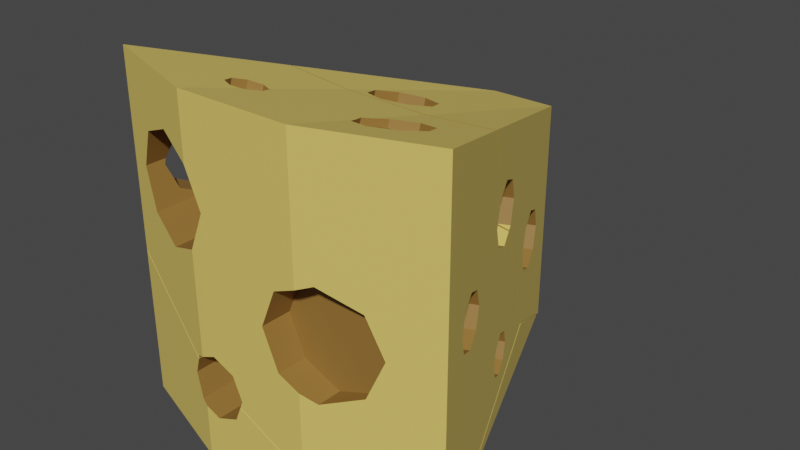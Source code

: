 # Source: Cheese_triangular_broken.blend  (saved by Blender 2.82.7; exported with 4.5.12 LTS)
import bpy
from mathutils import Matrix  # noqa: F401  (used for matrix-valued properties, if any)

bpy.ops.wm.read_factory_settings(use_empty=True)
scene = bpy.context.scene
scene.name = 'Scene'

# ---- collections
col_collection = bpy.data.collections.new('Collection'); scene.collection.children.link(col_collection)

# ---- materials (node trees are filled in below, after node groups)
mat_material_003 = bpy.data.materials.new('Material.003')
mat_material_003.use_transparent_shadow = False
mat_material_004 = bpy.data.materials.new('Material.004')
mat_material_004.use_transparent_shadow = False

# ---- material node trees
mat_material_003.use_nodes = True; mat_material_003.node_tree.nodes.clear()
_N = mat_material_003.node_tree.nodes; _L = mat_material_003.node_tree.links
n0 = _N.new('ShaderNodeOutputMaterial'); n0.name = 'Material Output'; n0.location = (300, 300)
n1 = _N.new('ShaderNodeBsdfPrincipled'); n1.name = 'Principled BSDF'; n1.location = (10, 300)
n1.distribution = 'GGX'
n1.subsurface_method = 'BURLEY'
n1.inputs[0].default_value = (0.8, 0.593, 0.1357, 1.0)
n1.inputs[3].default_value = 1.45
n1.inputs[27].default_value = (0.0, 0.0, 0.0, 1.0)
n1.inputs[28].default_value = 1.0
_L.new(n1.outputs[0], n0.inputs[0])
n0.is_active_output = True
mat_material_004.use_nodes = True; mat_material_004.node_tree.nodes.clear()
_N = mat_material_004.node_tree.nodes; _L = mat_material_004.node_tree.links
n0 = _N.new('ShaderNodeOutputMaterial'); n0.name = 'Material Output'; n0.location = (300, 300)
n1 = _N.new('ShaderNodeBsdfPrincipled'); n1.name = 'Principled BSDF'; n1.location = (10, 300)
n1.distribution = 'GGX'
n1.subsurface_method = 'BURLEY'
n1.inputs[0].default_value = (0.305, 0.1613, 0.03634, 1.0)
n1.inputs[3].default_value = 1.45
n1.inputs[27].default_value = (0.0, 0.0, 0.0, 1.0)
n1.inputs[28].default_value = 1.0
_L.new(n1.outputs[0], n0.inputs[0])
n0.is_active_output = True

# ---- world
world_world = bpy.data.worlds.new('World'); scene.world = world_world
world_world.use_nodes = True; world_world.node_tree.nodes.clear()
_N = world_world.node_tree.nodes; _L = world_world.node_tree.links
n0 = _N.new('ShaderNodeOutputWorld'); n0.name = 'World Output'; n0.location = (300, 300)
n1 = _N.new('ShaderNodeBackground'); n1.name = 'Background'; n1.location = (10, 300)
n1.inputs[0].default_value = (0.05088, 0.05088, 0.05088, 1.0)
_L.new(n1.outputs[0], n0.inputs[0])
n0.is_active_output = True
world_world.color = (0.05088, 0.05088, 0.05088)
world_world.use_sun_shadow = False
world_world.sun_shadow_jitter_overblur = 0.0

# ---- meshes
me_cheese_triangular_cell_003 = bpy.data.meshes.new('Cheese triangular_cell.003')
me_cheese_triangular_cell_003.from_pydata([(-0.2019, -0.1833, 0.304), (-0.1928, -0.1176, 0.2783), (-0.1484, -0.1176, 0.1545), (-0.1393, -0.1833, 0.1288), (-0.1484, -0.2491, 0.1545), (-0.1706, -0.2763, 0.2164), (-0.1928, -0.2491, 0.2783), (-0.09247, -0.153, -0.1227), (-0.106, -0.1364, -0.08491), (-0.1322, -0.1689, 0.3035), (-0.1155, -0.2091, 0.3037), (-0.07536, -0.2258, 0.3042), (-0.03517, -0.2091, 0.3048), (-0.31, -0.31, 0.31), (-0.06023, -0.31, -0.31), (-0.1033, -0.31, 0.3808), (0.1033, -0.31, 0.3808), (-0.1166, -0.2091, 0.3762), (-0.1331, -0.1689, 0.3706), (-0.1033, -0.2146, 0.3808), (-0.07643, -0.2258, 0.3808), (-0.03624, -0.2091, 0.3808), (-0.1453, -0.1364, -0.09896), (-0.1302, -0.153, -0.1363), (-0.2943, -0.1833, 0.2709), (-0.2841, -0.2491, 0.2456), (-0.2841, -0.1176, 0.2456), (-0.2595, -0.09033, 0.1846), (-0.2595, -0.2763, 0.1846), (-0.2349, -0.2491, 0.1235), (-0.2349, -0.1176, 0.1235), (-0.2247, -0.1833, 0.09826), (-0.06023, -0.267, -0.31), (0.02582, -0.2983, -0.31), (0.05796, -0.31, -0.31), (0.2598, -0.31, 0.1853), (0.2498, -0.3038, 0.1606), (0.1175, -0.2371, -0.1678), (0.1256, -0.2269, -0.1478), (0.2428, -0.31, 0.333), (-0.08982, -0.2072, -0.2366), (-0.1215, -0.1434, -0.158), (-0.08594, -0.145, -0.141), (-0.1088, -0.1163, -0.07709), (-0.09251, -0.1304, -0.1226), (-0.09705, -0.1203, -0.1099), (-0.1495, -0.09622, -0.08279), (-0.1849, -0.08331, -0.0005192), (-0.2037, -0.07676, 0.04621), (-0.2528, -0.05973, 0.168), (-0.1572, -0.1069, 0.1788), (-0.1784, -0.09986, 0.2381), (-0.1945, -0.09033, 0.2079), (-0.31, -0.03986, 0.31), (-0.1174, -0.1332, 0.3037), (-0.02281, -0.1793, 0.305), (-0.02516, -0.1824, 0.3808), (-0.1196, -0.1361, 0.3752), (-0.2629, -0.06369, 0.3262), (0.1033, -0.2449, 0.3808), (-0.06023, -0.267, -0.31), (0.02582, -0.2983, -0.31), (0.05796, -0.31, -0.31), (-0.1495, -0.09622, -0.08279), (-0.1849, -0.08331, -0.0005192), (0.2598, -0.31, 0.1853), (0.2498, -0.3038, 0.1606), (0.1256, -0.2269, -0.1478), (0.1175, -0.2371, -0.1678), (0.2428, -0.31, 0.333), (-0.08982, -0.2072, -0.2366), (-0.1215, -0.1434, -0.158), (-0.08594, -0.145, -0.141), (-0.09251, -0.1304, -0.1226), (-0.09705, -0.1203, -0.1099), (-0.1088, -0.1163, -0.07709), (-0.2037, -0.07676, 0.04621), (-0.2528, -0.05973, 0.168), (-0.1784, -0.09986, 0.2381), (-0.1572, -0.1069, 0.1788), (-0.1945, -0.09033, 0.2079), (-0.31, -0.03986, 0.31), (-0.02281, -0.1793, 0.305), (-0.1174, -0.1332, 0.3037), (-0.02516, -0.1824, 0.3808), (-0.1196, -0.1361, 0.3752), (-0.2629, -0.06369, 0.3262), (0.1033, -0.2449, 0.3808)], [], [(16, 87, 84, 21, 20, 19, 15), (85, 86, 53, 13, 15, 19, 17, 18), (7, 72, 71, 23), (26, 1, 0, 24), (27, 80, 78, 1, 26), (0, 6, 25, 24), (5, 28, 25, 6), (1, 78, 79, 2, 3, 4, 5, 6, 0), (31, 29, 4, 3), (31, 3, 2, 30), (8, 7, 23, 22), (5, 4, 29, 28), (30, 2, 79, 80, 27), (10, 9, 18, 17), (72, 7, 8, 75, 74, 73), (65, 69, 16, 15, 13, 14, 62), (9, 10, 11, 12, 82, 83), (21, 12, 11, 20), (62, 68, 67, 66, 65), (18, 9, 83, 85), (76, 49, 81, 58, 51, 52, 50), (25, 28, 13, 53, 77, 27, 26, 24), (63, 75, 8, 22), (39, 35, 36, 47, 76, 50, 51, 58, 57, 54, 55, 56, 59), (70, 60, 14, 13, 28, 29, 31, 30, 27, 77, 48, 64, 63, 22, 23, 71), (19, 20, 11, 10, 17), (44, 45, 38, 37), (84, 82, 12, 21), (37, 34, 33, 40, 41, 42, 44), (36, 38, 45, 43, 46, 47), (87, 16, 69), (60, 61, 62, 14), (33, 32, 40)])
me_cheese_triangular_cell_003.polygons.foreach_set('material_index', [0, 0, 1, 1, 1, 1, 1, 1, 1, 1, 1, 1, 1, 1, 1, 0, 1, 1, 0, 1, 0, 0, 1, 0, 0, 1, 0, 1, 0, 0, 0, 0, 0])
_k = set([(32, 33), (32, 40), (33, 34), (34, 37), (35, 36), (35, 39), (36, 38), (37, 38), (39, 59), (40, 41), (41, 42), (42, 44), (43, 45), (43, 46), (44, 45), (46, 47), (47, 76), (48, 64), (48, 77), (49, 76), (49, 81), (50, 51), (50, 52), (51, 52), (53, 77), (53, 86), (54, 55), (54, 57), (55, 56), (56, 59), (57, 58), (58, 81), (60, 61), (60, 70), (61, 62), (62, 68), (63, 64), (63, 75), (65, 66), (65, 69), (66, 67), (67, 68), (69, 87), (70, 71), (71, 72), (72, 73), (73, 74), (74, 75), (78, 79), (78, 80), (79, 80), (82, 83), (82, 84), (83, 85), (84, 87), (85, 86)])
me_cheese_triangular_cell_003.attributes.new('sharp_edge', 'BOOLEAN', 'EDGE').data.foreach_set('value', [ (min(e.vertices), max(e.vertices)) in _k for e in me_cheese_triangular_cell_003.edges])
_uv = me_cheese_triangular_cell_003.uv_layers.new(name='UVMap')
_uv.uv.foreach_set('vector', [0.375, 0.8333, 0.4013, 0.8333, 0.4265, 0.8851, 0.4157, 0.8896, 0.409, 0.9058, 0.4135, 0.9167, 0.375, 0.9167, 0.4451, 0.9232, 0.4743, 0.981, 0.4839, 1.0, 0.375, 1.0, 0.375, 0.9167, 0.4135, 0.9167, 0.4157, 0.922, 0.4319, 0.9287, 0.25, 0.5, 0.3103, 0.5, 0.3228, 0.6724, 0.25, 0.6765, 0.875, 0.7607, 0.875, 0.5, 1.0, 0.5, 1.0, 0.7636, 0.75, 0.7538, 0.75, 0.5682, 0.7938, 0.5, 0.875, 0.5, 0.875, 0.7607, 0.0, 0.5, 0.125, 0.5, 0.125, 0.7607, 0.0, 0.7636, 0.25, 0.5, 0.25, 0.7538, 0.125, 0.7607, 0.125, 0.5, 0.9197, 0.4197, 0.9654, 0.3094, 0.9474, 0.1471, 0.9197, 0.08029, 0.75, 0.01, 0.5803, 0.08029, 0.51, 0.25, 0.5803, 0.4197, 0.75, 0.49, 0.5, 0.744, 0.375, 0.7468, 0.375, 0.5, 0.5, 0.5, 0.5, 0.744, 0.5, 0.5, 0.625, 0.5, 0.625, 0.7468, 0.125, 0.5, 0.25, 0.5, 0.25, 0.6765, 0.125, 0.6834, 0.25, 0.5, 0.375, 0.5, 0.375, 0.7468, 0.25, 0.7538, 0.625, 0.7468, 0.625, 0.5, 0.6742, 0.5, 0.75, 0.5682, 0.75, 0.7538, 0.375, 0.5, 0.5, 0.5, 0.5, 0.7953, 0.375, 0.8192, 0.5439, 0.1682, 0.51, 0.25, 0.5803, 0.4197, 0.665, 0.4548, 0.6481, 0.3075, 0.6056, 0.2505, 0.375, 0.6997, 0.3479, 0.75, 0.2917, 0.75, 0.2083, 0.75, 0.375, 1.0, 0.125, 0.5, 0.375, 0.5006, 0.75, 0.01, 0.5803, 0.08029, 0.51, 0.25, 0.5803, 0.4197, 0.7064, 0.4719, 0.9009, 0.07251, 0.125, 0.8341, 0.125, 0.5, 0.25, 0.5, 0.25, 0.8366, 0.375, 0.5006, 0.412, 0.5574, 0.4172, 0.5654, 0.378, 0.6898, 0.375, 0.6997, 0.5, 0.7953, 0.5, 0.5, 0.6112, 0.5, 0.602, 0.8148, 0.2247, 0.2247, 0.4701, 0.1541, 0.7565, 0.07176, 0.789, 0.1397, 0.6115, 0.2615, 0.5505, 0.2382, 0.4921, 0.292, 0.4039, 0.9481, 0.3644, 0.8988, 0.375, 1.0, 0.4839, 1.0, 0.5074, 0.8854, 0.4866, 0.8988, 0.4642, 0.9481, 0.4322, 0.9685, 0.0, 0.6769, 0.06263, 0.5, 0.125, 0.5, 0.125, 0.6834, 0.8685, 0.7323, 0.2235, 0.08776, 0.1528, 0.0, 0.7572, 0.0, 0.2247, 0.2247, 0.4921, 0.292, 0.6115, 0.2615, 0.789, 0.1397, 0.8879, 0.3463, 0.7437, 0.3495, 0.7464, 0.4858, 0.8991, 0.4825, 0.8991, 0.6677, 0.2976, 0.5592, 0.2001, 0.5, 0.125, 0.5, 0.375, 1.0, 0.3644, 0.8988, 0.3721, 0.8496, 0.4334, 0.8292, 0.4776, 0.8496, 0.4866, 0.8988, 0.5074, 0.8854, 0.5032, 0.7873, 0.4916, 0.7496, 0.4685, 0.6827, 0.4193, 0.6702, 0.396, 0.6401, 0.4091, 0.6226, 0.3337, 0.8382, 0.25, 0.8366, 0.25, 0.5, 0.375, 0.5, 0.375, 0.8192, 0.3711, 0.3711, 0.365, 0.0, 0.6746, 0.0, 0.6631, 0.6631, 0.0418, 0.8334, 0.03213, 0.5, 0.125, 0.5, 0.125, 0.8341, 1.0, 0.6631, 0.2039, 0.06753, 0.1684, 0.0, 0.4179, 0.0, 0.7866, 0.1934, 0.913, 0.3243, 1.0, 0.3711, 0.1528, 0.1528, 1.0, 0.3254, 1.0, 0.635, 0.9207, 0.6513, 0.9568, 0.7105, 0.7572, 0.7572, 0.4013, 0.8333, 0.375, 0.8333, 0.375, 0.7771, 0.2001, 0.5, 0.3162, 0.5, 0.3703, 0.5, 0.125, 0.5, 0.8316, 0.0, 0.8311, 0.1849, 0.5821, 0.0])
me_cheese_triangular_cell_003.materials.append(mat_material_003)
me_cheese_triangular_cell_003.materials.append(mat_material_004)
me_cheese_triangular_cell_003.use_remesh_fix_poles = True
me_cheese_triangular_cell_003.use_remesh_preserve_attributes = False
me_cheese_triangular_cell_003.use_mirror_vertex_groups = False
me_cheese_triangular_cell_003.update()
me_cheese_triangular_cell_004 = bpy.data.meshes.new('Cheese triangular_cell.004')
me_cheese_triangular_cell_004.from_pydata([(0.1437, 0.2736, 0.2796), (0.1026, 0.2684, 0.2634), (0.08555, 0.2558, 0.2242), (0.1026, 0.2433, 0.185), (0.1437, 0.2381, 0.1688), (0.1848, 0.2433, 0.185), (0.2019, 0.2558, 0.2242), (0.1848, 0.2684, 0.2634), (-0.0186, 0.1914, 0.07053), (-0.05972, 0.1863, 0.05431), (-0.1114, 0.2711, 0.2832), (-0.135, 0.2681, 0.2739), (-0.1448, 0.2609, 0.2513), (-0.135, 0.2537, 0.2288), (-0.1114, 0.2507, 0.2195), (-0.08774, 0.2537, 0.2288), (-0.07794, 0.2609, 0.2513), (-0.08774, 0.2681, 0.2739), (-0.1844, 0.08844, 0.1701), (-0.1752, 0.1542, 0.1445), (-0.153, 0.1814, 0.08256), (-0.1217, 0.08844, -0.005007), (-0.1309, 0.02268, 0.02064), (-0.153, -0.004564, 0.08256), (-0.1752, 0.02268, 0.1445), (-0.1706, -0.09033, 0.2164), (-0.1994, 0.1611, 0.2113), (-0.1938, 0.1209, 0.1957), (-0.1994, 0.08072, 0.2113), (-0.2129, 0.06407, 0.2492), (-0.1116, -0.09622, -0.06924), (-0.01853, -0.1689, 0.305), (-0.03517, -0.1288, 0.3048), (-0.07536, -0.1121, 0.3042), (-0.07451, 0.1291, 0.2543), (-0.1025, 0.1967, 0.2539), (-0.1702, 0.2247, 0.2529), (-0.2378, 0.1967, 0.252), (-0.2378, 0.06143, 0.252), (-0.1702, 0.03341, 0.2529), (-0.1025, 0.06143, 0.2539), (0.2276, -0.01256, 0.3296), (0.1996, 0.05509, 0.3292), (0.1319, 0.08311, 0.3282), (0.06427, 0.05509, 0.3273), (0.03625, -0.01256, 0.3269), (0.06427, -0.0802, 0.3273), (0.1319, -0.1082, 0.3282), (0.1996, -0.0802, 0.3292), (0.1362, -0.1849, 0.07503), (0.1316, -0.1569, 0.06438), (0.1205, -0.1453, 0.03867), (0.1094, -0.1569, 0.01297), (0.1047, -0.1849, 0.002317), (0.1094, -0.2129, 0.01297), (0.1205, -0.2245, 0.03867), (0.1316, -0.2129, 0.06438), (0.1867, 0.07305, 0.0753), (0.1801, 0.1129, 0.06017), (0.1485, 0.03323, -0.01291), (0.1643, 0.01674, 0.02363), (0.1801, 0.03323, 0.06017), (0.2601, 9.276e-07, 0.2539), (0.2546, 0.03346, 0.2412), (0.2413, 0.04732, 0.2105), (0.228, 0.03346, 0.1798), (0.2225, 6.072e-07, 0.1671), (0.228, -0.03346, 0.1798), (0.2413, -0.04732, 0.2105), (0.2546, -0.03346, 0.2412), (-0.31, 0.31, 0.31), (0.31, -0.31, 0.31), (0.31, 0.31, 0.31), (0.1033, 0.31, 0.3808), (-0.1033, 0.31, 0.3808), (0.248, 5.662e-07, 0.156), (0.2782, -0.03346, 0.231), (0.2657, -0.04732, 0.2), (0.2657, 0.04732, 0.2), (0.2532, -0.03346, 0.1689), (0.2532, 0.03346, 0.1689), (0.2782, 0.03346, 0.231), (0.2834, 8.903e-07, 0.2439), (0.1901, 0.01674, 0.01244), (0.205, 0.03323, 0.04938), (0.205, 0.1129, 0.04938), (0.2112, 0.07304, 0.06468), (0.174, -0.1849, -0.02766), (0.1888, -0.2245, 0.009099), (0.1993, -0.2129, 0.03509), (0.1783, -0.2129, -0.0169), (0.1888, -0.1453, 0.009098), (0.1783, -0.1569, -0.0169), (0.1993, -0.1569, 0.03509), (0.2036, -0.1849, 0.04586), (0.0355, -0.01256, 0.3808), (0.06352, 0.05509, 0.3808), (0.06352, -0.0802, 0.3808), (0.1313, -0.1082, 0.3712), (0.1033, 0.07158, 0.3808), (0.1033, -0.0967, 0.3808), (0.1313, 0.08311, 0.3712), (0.1993, 0.05509, 0.3479), (0.1993, -0.0802, 0.3479), (0.2274, -0.01256, 0.3383), (-0.2668, 0.1291, 0.3248), (-0.239, 0.1967, 0.3344), (-0.239, 0.06143, 0.3344), (-0.1716, 0.2247, 0.3574), (-0.1716, 0.03341, 0.3574), (-0.1043, 0.1967, 0.3804), (-0.1043, 0.06143, 0.3804), (-0.07628, 0.1291, 0.3808), (-0.1166, -0.1288, 0.3762), (-0.1033, -0.1233, 0.3808), (-0.07643, -0.1121, 0.3808), (-0.03624, -0.1288, 0.3808), (-0.01959, -0.1689, 0.3808), (-0.2914, 0.1611, 0.2638), (-0.214, 0.1763, 0.2523), (-0.2529, 0.1611, 0.2775), (-0.2481, 0.1718, 0.2518), (-0.2976, 0.1209, 0.2792), (-0.2663, 0.1291, 0.2868), (-0.263, 0.1209, 0.2916), (-0.2914, 0.08072, 0.2638), (-0.2462, 0.08072, 0.2799), (-0.2764, 0.1777, 0.2265), (-0.2764, 0.06407, 0.2265), (-0.241, 0.06907, 0.2519), (-0.2613, 0.1611, 0.1892), (-0.2613, 0.08072, 0.1892), (-0.2551, 0.1209, 0.1737), (-0.2347, 0.02268, 0.1232), (-0.2449, 0.08844, 0.1484), (-0.2347, 0.1542, 0.1232), (-0.2102, 0.1814, 0.06211), (-0.2102, -0.004564, 0.06211), (-0.1856, 0.02268, 0.001065), (-0.1114, 0.2659, 0.2146), (-0.09345, 0.2663, 0.2223), (-0.07794, 0.2733, 0.2474), (-0.1448, 0.2775, 0.246), (-0.135, 0.2705, 0.2234), (-0.08774, 0.267, 0.2246), (-0.08774, 0.2795, 0.2702), (-0.135, 0.2828, 0.2691), (-0.09667, 0.2805, 0.2738), (-0.1114, 0.2834, 0.2793), (0.1437, 0.2551, 0.1634), (0.1848, 0.263, 0.1787), (0.08555, 0.266, 0.221), (0.2019, 0.2752, 0.218), (0.1026, 0.256, 0.181), (0.09238, 0.2616, 0.2051), (0.1848, 0.2845, 0.2582), (0.0947, 0.2718, 0.2423), (0.1026, 0.2775, 0.2605), (0.1437, 0.2854, 0.2758), (-0.2101, 0.2338, 0.06207), (-0.08369, 0.2232, 0.06582), (0.08457, 0.2271, 0.07999), (-0.1968, 0.1667, 0.02902), (0.263, -0.31, 0.1932), (0.1263, -0.2248, -0.1459), (0.2474, -0.31, 0.3315), (0.2542, -0.31, 0.2701), (0.2252, 0.2453, 0.09941), (0.2057, 0.1528, 0.05113), (-0.2055, 0.2102, 0.05044), (0.1796, 0.02846, -0.01381), (0.1525, -0.1004, -0.08111), (0.1509, -0.1081, -0.08508), (0.1463, -0.1296, -0.09633), (-0.1091, -0.1142, -0.07624), (-0.1072, -0.06458, -0.08158), (-0.09778, -0.1179, -0.1079), (-0.1455, -0.09622, -0.08135), (-0.151, -0.09333, -0.08462), (-0.1485, -0.07708, -0.09086), (-0.178, 0.07159, -0.01774), (-0.1889, -0.08015, 0.009294), (0.1988, 0.1198, 0.03387), (-0.05972, 0.1929, 0.05219), (-0.06267, 0.1841, 0.04753), (0.02131, 0.1864, 0.05479), (-0.1339, 0.1579, 0.02911), (-0.1542, 0.1608, 0.02907), (-0.1303, 0.1376, 0.01909), (0.1689, 0.1246, 0.03415), (-0.0186, 0.2109, 0.06431), (-0.2635, -0.05414, 0.1944), (-0.1593, -0.1043, 0.1847), (-0.1771, -0.09834, 0.2346), (-0.1907, -0.09033, 0.2092), (-0.31, -0.03789, 0.31), (-0.1167, -0.1315, 0.3037), (-0.02212, -0.1776, 0.305), (-0.02328, -0.1791, 0.3426), (-0.02443, -0.1806, 0.3808), (-0.1189, -0.1344, 0.3754), (-0.1187, -0.1341, 0.3675), (-0.1581, -0.1147, 0.362), (-0.1319, -0.1279, 0.371), (0.1033, -0.2427, 0.3808), (-0.08369, 0.2232, 0.06582), (-0.2101, 0.2338, 0.06207), (0.1485, 0.03323, -0.01291), (0.1689, 0.1246, 0.03415), (0.263, -0.31, 0.1932), (0.1263, -0.2248, -0.1459), (0.2474, -0.31, 0.3315), (0.2542, -0.31, 0.2701), (0.2252, 0.2453, 0.09941), (0.2057, 0.1528, 0.05113), (-0.1217, 0.08844, -0.005007), (-0.178, 0.07159, -0.01774), (0.08457, 0.2271, 0.07999), (-0.2055, 0.2102, 0.05044), (-0.1968, 0.1667, 0.02902), (0.1796, 0.02846, -0.01381), (0.1525, -0.1004, -0.08111), (0.1509, -0.1081, -0.08508), (0.1463, -0.1296, -0.09633), (-0.1091, -0.1142, -0.07624), (-0.09778, -0.1179, -0.1079), (-0.1072, -0.06458, -0.08158), (-0.1485, -0.07708, -0.09086), (-0.1455, -0.09622, -0.08135), (-0.151, -0.09333, -0.08462), (-0.1303, 0.1376, 0.01909), (-0.1889, -0.08015, 0.009294), (0.1988, 0.1198, 0.03387), (-0.05972, 0.1929, 0.05219), (-0.06267, 0.1841, 0.04753), (0.02131, 0.1864, 0.05479), (-0.1339, 0.1579, 0.02911), (-0.1542, 0.1608, 0.02907), (-0.0186, 0.2109, 0.06431), (-0.2635, -0.05414, 0.1944), (-0.1771, -0.09834, 0.2346), (-0.1593, -0.1043, 0.1847), (-0.1907, -0.09033, 0.2092), (-0.31, -0.03789, 0.31), (-0.1167, -0.1315, 0.3037), (-0.02212, -0.1776, 0.305), (-0.02328, -0.1791, 0.3426), (-0.02443, -0.1806, 0.3808), (-0.1189, -0.1344, 0.3754), (-0.1187, -0.1341, 0.3675), (-0.1581, -0.1147, 0.362), (-0.1319, -0.1279, 0.371), (0.1033, -0.2427, 0.3808)], [], [(37, 106, 105, 123, 120, 121), (78, 80, 75, 84, 86, 85, 232, 214, 213, 72, 82, 81), (54, 53, 52, 51, 50, 49, 56, 55), (16, 15, 14, 13, 12, 11, 10, 17), (71, 211, 212, 163), (132, 130, 136, 135, 134, 133, 137, 138, 216, 227, 229, 231, 239, 128, 131), (1, 2, 151, 156, 157), (0, 7, 6, 5, 4, 3, 2, 1), (234, 9, 8, 235), (97, 46, 45, 95), (73, 99, 101, 102, 104, 103, 98, 100, 252, 211, 71, 72), (19, 20, 186, 230, 215, 22, 23, 24, 18), (132, 27, 26, 130), (24, 23, 137, 133), (23, 22, 138, 137), (18, 24, 133, 134), (43, 42, 102, 101), (22, 215, 216, 138), (29, 28, 131, 128), (28, 27, 132, 131), (136, 20, 19, 135), (117, 31, 245, 246, 247), (30, 224, 228), (33, 32, 116, 115), (13, 143, 142, 12), (52, 92, 91, 51), (40, 39, 109, 111), (108, 36, 35, 110), (34, 112, 110, 35), (106, 37, 36, 108), (99, 96, 44, 43, 101), (42, 43, 44, 45, 46, 47, 48, 41), (104, 41, 48, 103), (103, 48, 47, 98), (32, 31, 117, 116), (45, 44, 96, 95), (111, 112, 34, 40), (208, 58, 57, 61, 60, 207), (135, 19, 18, 134), (125, 126, 129, 29, 128), (118, 120, 123, 124, 122), (99, 73, 74, 110, 112, 111, 114, 115, 116, 117, 247, 252, 100, 97, 95, 96), (217, 154, 153, 149, 150, 152, 155, 158, 157, 156, 73, 72, 213), (42, 41, 104, 102), (156, 151, 154, 217, 160, 140, 144, 141, 145, 147, 74, 73), (39, 38, 107, 109), (105, 106, 108, 110, 74, 70, 243, 250, 251, 248, 113, 114, 111, 109, 107), (119, 29, 129, 38, 39, 40, 34, 35, 36, 37, 121), (46, 97, 100, 98, 47), (64, 78, 81, 63), (76, 77, 68, 69), (90, 87, 53, 54), (53, 87, 92, 52), (51, 91, 93, 50), (77, 79, 67, 68), (50, 93, 94, 49), (63, 81, 82, 62), (94, 89, 56, 49), (130, 26, 119, 127), (83, 170, 207, 60), (88, 90, 54, 55), (92, 222, 171, 91), (14, 15, 144, 140, 139), (86, 84, 61, 57), (82, 76, 69, 62), (65, 80, 78, 64), (89, 88, 55, 56), (58, 85, 86, 57), (66, 75, 80, 65), (79, 75, 66, 67), (62, 69, 68, 67, 66, 65, 64, 63), (124, 126, 125, 122), (107, 38, 129, 126, 124, 123, 105), (119, 121, 120, 118, 127), (155, 152, 6, 7), (152, 150, 5, 6), (157, 158, 0, 1), (17, 10, 148, 147, 145), (145, 141, 16, 17), (5, 150, 149, 4), (141, 144, 15, 16), (9, 183, 238, 8), (158, 155, 7, 0), (119, 26, 27, 28, 29), (2, 3, 153, 154, 151), (11, 146, 148, 10), (4, 149, 153, 3), (12, 142, 146, 11), (139, 143, 13, 14), (166, 165, 204, 199, 198), (249, 200, 203), (238, 235, 8), (208, 232, 85, 58), (218, 206, 205, 161, 167, 168, 185, 190, 233, 184, 237), (237, 184, 185, 168, 182, 189, 59, 220, 221, 172, 223, 188, 236), (148, 146, 142, 143, 139, 140, 160, 159, 70, 74, 147), (33, 115, 114, 113, 244), (244, 245, 31, 32, 33), (241, 240, 25), (60, 61, 84, 83), (227, 175, 30, 228, 229), (242, 241, 25), (127, 118, 122, 125, 128, 239, 243, 70, 159, 169, 219, 136, 130), (192, 194, 193, 202, 195, 191, 181), (219, 187, 186, 20, 136), (248, 201, 244, 113), (234, 183, 9), (225, 226, 179, 180, 21, 188, 223, 210), (237, 162, 218), (203, 202, 193, 192, 181, 178, 177, 174, 225, 210, 209, 166, 198, 197, 196, 249), (240, 242, 25), (164, 173, 222, 92, 87, 90, 88, 89, 94, 93, 91, 171, 170, 83, 84, 75, 79, 77, 76, 82, 72, 71, 163), (224, 30, 175, 176)])
me_cheese_triangular_cell_004.polygons.foreach_set('material_index', [1, 0, 1, 1, 0, 0, 1, 1, 1, 1, 0, 1, 1, 1, 1, 1, 1, 1, 1, 1, 1, 1, 1, 1, 1, 1, 1, 1, 1, 1, 1, 1, 1, 1, 1, 1, 1, 1, 1, 1, 1, 0, 0, 1, 0, 1, 0, 1, 1, 1, 1, 1, 1, 1, 1, 1, 1, 1, 1, 0, 1, 0, 1, 1, 1, 1, 1, 1, 1, 1, 1, 1, 1, 1, 1, 1, 1, 1, 1, 1, 1, 1, 1, 1, 1, 1, 1, 1, 1, 0, 0, 1, 1, 0, 0, 0, 1, 1, 1, 1, 1, 1, 0, 0, 1, 1, 1, 0, 0, 0, 1, 0, 1])
_k = set([(21, 180), (21, 188), (59, 189), (59, 220), (159, 160), (159, 169), (160, 217), (161, 167), (161, 205), (162, 218), (162, 237), (163, 164), (163, 212), (164, 173), (165, 166), (165, 204), (166, 209), (167, 168), (168, 182), (169, 219), (170, 171), (170, 207), (171, 222), (172, 221), (172, 223), (173, 222), (174, 177), (174, 225), (175, 176), (175, 227), (176, 224), (177, 178), (178, 181), (179, 180), (179, 226), (181, 191), (182, 189), (183, 234), (183, 238), (184, 185), (184, 233), (185, 190), (186, 187), (186, 230), (187, 219), (188, 236), (190, 233), (191, 195), (192, 193), (192, 194), (193, 194), (195, 202), (196, 197), (196, 249), (197, 198), (198, 199), (199, 204), (200, 203), (200, 249), (201, 244), (201, 248), (202, 203), (205, 206), (206, 218), (207, 208), (208, 232), (209, 210), (210, 223), (211, 212), (211, 252), (213, 214), (213, 217), (214, 232), (215, 216), (215, 230), (216, 227), (220, 221), (224, 228), (225, 226), (228, 229), (229, 231), (231, 239), (234, 235), (235, 238), (236, 237), (239, 243), (240, 241), (240, 242), (241, 242), (243, 250), (244, 245), (245, 246), (246, 247), (247, 252), (248, 251), (250, 251)])
me_cheese_triangular_cell_004.attributes.new('sharp_edge', 'BOOLEAN', 'EDGE').data.foreach_set('value', [ (min(e.vertices), max(e.vertices)) in _k for e in me_cheese_triangular_cell_004.edges])
_uv = me_cheese_triangular_cell_004.uv_layers.new(name='UVMap')
_uv.uv.foreach_set('vector', [0.625, 0.5, 0.625, 0.7153, 0.5, 0.6913, 0.5, 0.592, 0.5591, 0.5673, 0.5789, 0.5, 0.5278, 0.7056, 0.5246, 0.6931, 0.5113, 0.6879, 0.5399, 0.6449, 0.5554, 0.6511, 0.5748, 0.6449, 0.5798, 0.6387, 0.5917, 0.6456, 0.625, 0.6651, 0.625, 0.75, 0.5047, 0.7233, 0.5195, 0.7181, 0.08029, 0.08029, 0.25, 0.01, 0.4197, 0.08029, 0.49, 0.25, 0.4197, 0.4197, 0.25, 0.49, 0.08029, 0.4197, 0.01, 0.25, 0.01, 0.25, 0.08029, 0.08029, 0.25, 0.01, 0.4197, 0.08029, 0.49, 0.25, 0.4197, 0.4197, 0.25, 0.49, 0.08029, 0.4197, 0.375, 0.75, 0.3498, 0.75, 0.3609, 0.7291, 0.375, 0.7029, 0.598, 0.8901, 0.6123, 0.9025, 0.6961, 0.8001, 0.6459, 0.8493, 0.5924, 0.8697, 0.5634, 0.8493, 0.5623, 0.8001, 0.603, 0.7509, 0.6593, 0.7357, 0.4929, 0.6767, 0.4721, 0.6818, 0.4955, 0.7575, 0.5018, 0.9068, 0.5514, 0.9326, 0.5717, 0.9025, 0.875, 1.0, 0.75, 1.0, 0.75, 0.9542, 0.8171, 0.9581, 0.875, 0.9588, 0.25, 0.49, 0.08029, 0.4197, 0.01, 0.25, 0.08029, 0.08029, 0.25, 0.01, 0.4197, 0.08029, 0.49, 0.25, 0.4197, 0.4197, 0.4319, 0.3903, 0.4197, 0.4197, 0.25, 0.49, 0.08529, 0.4218, 0.375, 0.6397, 0.375, 0.5, 0.5, 0.5, 0.5, 0.6407, 0.625, 0.8333, 0.5289, 0.8333, 0.5335, 0.8221, 0.5222, 0.7947, 0.4949, 0.7833, 0.4677, 0.7947, 0.4564, 0.8221, 0.461, 0.8333, 0.4022, 0.8333, 0.375, 0.7752, 0.375, 0.75, 0.625, 0.75, 0.9197, 0.4197, 0.99, 0.25, 0.9293, 0.1035, 0.877, 0.07604, 0.75, 0.01, 0.5803, 0.08029, 0.51, 0.25, 0.5803, 0.4197, 0.75, 0.49, 0.5, 0.7866, 0.5, 0.5, 0.625, 0.5, 0.625, 0.7895, 0.125, 0.5, 0.25, 0.5, 0.25, 0.6631, 0.125, 0.6701, 0.25, 0.5, 0.375, 0.5, 0.375, 0.6562, 0.25, 0.6631, 0.0, 0.5, 0.125, 0.5, 0.125, 0.6701, 0.0, 0.6729, 0.75, 0.5, 0.875, 0.5, 0.875, 0.549, 0.75, 0.6122, 0.375, 0.5, 0.5, 0.5018, 0.468, 0.654, 0.375, 0.6562, 0.25, 0.5, 0.375, 0.5, 0.375, 0.7895, 0.25, 0.7965, 0.375, 0.5, 0.5, 0.5, 0.5, 0.7866, 0.375, 0.7895, 0.75, 0.6631, 0.75, 0.5, 0.875, 0.5, 0.875, 0.6701, 0.0, 0.8331, 0.0, 0.5, 0.02695, 0.5, 0.03168, 0.6654, 0.03632, 0.8334, 0.0, 0.5, 0.05587, 0.5, 0.0, 0.6582, 0.75, 0.5, 0.875, 0.5, 0.875, 0.8341, 0.75, 0.8366, 0.625, 1.0, 0.625, 0.868, 0.75, 0.8696, 0.75, 1.0, 0.625, 1.0, 0.625, 0.5258, 0.75, 0.5303, 0.75, 1.0, 0.125, 0.5, 0.25, 0.5, 0.25, 0.773, 0.125, 0.8307, 0.75, 0.773, 0.75, 0.5, 0.875, 0.5, 0.875, 0.8307, 1.0, 0.5, 1.0, 0.8305, 0.875, 0.8307, 0.875, 0.5, 0.625, 0.7153, 0.625, 0.5, 0.75, 0.5, 0.75, 0.773, 0.6986, 0.6382, 0.625, 0.6397, 0.625, 0.5, 0.75, 0.5, 0.75, 0.6122, 0.9197, 0.4197, 0.99, 0.25, 0.9197, 0.08029, 0.75, 0.01, 0.5803, 0.08029, 0.51, 0.25, 0.5803, 0.4197, 0.75, 0.49, 0.0, 0.5228, 0.0, 0.5, 0.125, 0.5, 0.125, 0.549, 0.125, 0.549, 0.125, 0.5, 0.25, 0.5, 0.25, 0.6122, 0.875, 0.5, 1.0, 0.5, 1.0, 0.8331, 0.875, 0.8341, 0.5, 0.5, 0.625, 0.5, 0.625, 0.6397, 0.5, 0.6407, 0.1207, 0.8315, 0.0, 0.8305, 0.0, 0.5, 0.125, 0.5, 0.4698, 0.2989, 0.4197, 0.4197, 0.25, 0.49, 0.08029, 0.4197, 0.01, 0.25, 0.08387, 0.07881, 0.875, 0.6701, 0.875, 0.5, 1.0, 0.5, 1.0, 0.6729, 0.125, 0.8034, 0.125, 0.5922, 0.2124, 0.6121, 0.25, 0.5, 0.25, 0.7965, 0.875, 0.8034, 0.875, 0.6237, 0.9746, 0.6654, 1.0, 0.6445, 1.0, 0.8063, 0.5289, 0.8333, 0.625, 0.8333, 0.625, 0.9167, 0.5784, 0.9167, 0.552, 0.9058, 0.5257, 0.9167, 0.4503, 0.9167, 0.4548, 0.9058, 0.4481, 0.8896, 0.4319, 0.8829, 0.4272, 0.8848, 0.4022, 0.8333, 0.461, 0.8333, 0.4677, 0.8494, 0.4949, 0.8607, 0.5222, 0.8494, 0.6721, 0.6412, 0.6871, 0.6864, 0.6801, 0.6791, 0.663, 0.6779, 0.6506, 0.6883, 0.6502, 0.7043, 0.662, 0.7165, 0.679, 0.7177, 0.6914, 0.7073, 0.6916, 0.6999, 0.7083, 0.75, 0.625, 0.75, 0.625, 0.6651, 0.875, 0.5, 1.0, 0.5, 1.0, 0.5228, 0.875, 0.549, 0.6916, 0.6999, 0.6942, 0.6922, 0.6871, 0.6864, 0.6721, 0.6412, 0.8297, 0.636, 0.8108, 0.6926, 0.8065, 0.6935, 0.7967, 0.7017, 0.7996, 0.71, 0.8046, 0.7113, 0.7917, 0.75, 0.7083, 0.75, 0.25, 0.5, 0.375, 0.5, 0.375, 0.7153, 0.25, 0.773, 0.552, 0.9826, 0.5793, 0.9713, 0.5906, 0.9442, 0.5784, 0.9167, 0.625, 0.9167, 0.625, 1.0, 0.4847, 1.0, 0.4538, 0.9387, 0.4485, 0.9282, 0.4458, 0.9229, 0.4481, 0.922, 0.4503, 0.9167, 0.5248, 0.9171, 0.5135, 0.9442, 0.5248, 0.9713, 0.8686, 0.1399, 0.5904, 0.1399, 0.5995, 0.07235, 0.5803, 0.08029, 0.51, 0.25, 0.5803, 0.4197, 0.75, 0.49, 0.9197, 0.4197, 0.99, 0.25, 0.9197, 0.08029, 0.8571, 0.05436, 0.375, 0.5, 0.375, 0.6397, 0.3014, 0.6382, 0.25, 0.6122, 0.25, 0.5, 0.75, 1.0, 0.75, 0.8598, 0.875, 0.8644, 0.875, 1.0, 0.125, 0.8644, 0.25, 0.8598, 0.25, 1.0, 0.125, 1.0, 0.375, 0.5258, 0.5, 0.5239, 0.5, 1.0, 0.375, 1.0, 0.5, 1.0, 0.5, 0.5239, 0.625, 0.5258, 0.625, 1.0, 0.75, 1.0, 0.75, 0.5303, 0.875, 0.5348, 0.875, 1.0, 0.25, 0.8598, 0.375, 0.8553, 0.375, 1.0, 0.25, 1.0, 0.875, 1.0, 0.875, 0.5348, 1.0, 0.5367, 1.0, 1.0, 0.875, 1.0, 0.875, 0.8644, 1.0, 0.8662, 1.0, 1.0, 0.0, 0.5367, 0.125, 0.5348, 0.125, 1.0, 0.0, 1.0, 0.625, 0.7895, 0.625, 0.5, 0.75, 0.5, 0.75, 0.7965, 0.25, 0.875, 0.3388, 0.8718, 0.375, 1.0, 0.25, 1.0, 0.25, 0.5303, 0.375, 0.5258, 0.375, 1.0, 0.25, 1.0, 0.4505, 0.6182, 0.4808, 0.5907, 0.4845, 0.5923, 0.4548, 0.6287, 0.5, 1.0, 0.375, 1.0, 0.375, 0.8957, 0.4052, 0.895, 0.5, 0.8804, 0.0, 0.8814, 0.125, 0.8795, 0.125, 1.0, 0.0, 1.0, 0.0, 0.8662, 0.125, 0.8644, 0.125, 1.0, 0.0, 1.0, 0.625, 1.0, 0.625, 0.8553, 0.75, 0.8598, 0.75, 1.0, 0.125, 0.5348, 0.25, 0.5303, 0.25, 1.0, 0.125, 1.0, 0.875, 1.0, 0.875, 0.8795, 1.0, 0.8814, 1.0, 1.0, 0.5, 1.0, 0.5, 0.8534, 0.625, 0.8553, 0.625, 1.0, 0.375, 0.8553, 0.5, 0.8534, 0.5, 1.0, 0.375, 1.0, 0.25, 0.49, 0.08029, 0.4197, 0.01, 0.25, 0.08029, 0.08029, 0.25, 0.01, 0.4197, 0.08029, 0.49, 0.25, 0.4197, 0.4197, 0.0, 0.6445, 0.125, 0.5922, 0.125, 0.8034, 0.0, 0.8063, 0.375, 0.7153, 0.375, 0.5, 0.3891, 0.5, 0.4106, 0.5733, 0.4849, 0.6044, 0.5, 0.592, 0.5, 0.6913, 0.7604, 0.5, 0.7948, 0.6419, 0.875, 0.6237, 0.875, 0.8034, 0.75, 0.7965, 0.125, 0.9272, 0.25, 0.9126, 0.25, 1.0, 0.125, 1.0, 0.25, 0.9126, 0.375, 0.911, 0.375, 1.0, 0.25, 1.0, 0.875, 0.9588, 1.0, 0.9464, 1.0, 1.0, 0.875, 1.0, 0.125, 1.0, 0.0, 1.0, 0.0, 0.9035, 0.0778, 0.9112, 0.125, 0.9101, 0.125, 0.9101, 0.25, 0.9029, 0.25, 1.0, 0.125, 1.0, 0.375, 1.0, 0.375, 0.911, 0.5, 0.9234, 0.5, 1.0, 0.25, 0.9029, 0.375, 0.8957, 0.375, 1.0, 0.25, 1.0, 0.875, 1.0, 0.875, 0.9702, 1.0, 0.9122, 1.0, 1.0, 0.0, 0.9464, 0.125, 0.9272, 0.125, 1.0, 0.0, 1.0, 0.99, 0.25, 0.9197, 0.08029, 0.75, 0.01, 0.5803, 0.08029, 0.5159, 0.2642, 0.75, 1.0, 0.625, 1.0, 0.625, 0.9425, 0.6999, 0.9513, 0.75, 0.9542, 0.875, 1.0, 0.875, 0.8843, 1.0, 0.9035, 1.0, 1.0, 0.5, 1.0, 0.5, 0.9234, 0.625, 0.9425, 0.625, 1.0, 0.75, 1.0, 0.75, 0.8696, 0.875, 0.8843, 0.875, 1.0, 0.5, 0.8804, 0.625, 0.868, 0.625, 1.0, 0.5, 1.0, 0.8536, 0.0, 0.8536, 0.326, 0.6551, 0.3898, 0.4723, 0.2072, 0.4679, 0.0, 0.3353, 0.0, 0.3362, 0.04306, 0.3168, 0.0, 0.0, 0.9122, 0.1213, 1.0, 0.0, 1.0, 0.786, 1.0, 0.8225, 0.8776, 0.875, 0.8795, 0.875, 1.0, 0.7849, 0.0, 0.8189, 0.02744, 0.8036, 0.1876, 0.8093, 0.4267, 0.8356, 0.648, 0.7027, 0.4882, 0.7508, 0.2805, 0.786, 0.2603, 0.7601, 0.1773, 0.7474, 0.1606, 0.7139, 0.0, 0.7139, 0.0, 0.7474, 0.1606, 0.7508, 0.2805, 0.7027, 0.4882, 0.6552, 0.431, 0.6621, 0.3964, 0.5308, 0.2389, 0.524, 0.2732, 0.3388, 0.05038, 0.3278, 0.03722, 0.2969, 0.0, 0.6807, 0.0, 0.7098, 0.02418, 0.792, 0.732, 0.7731, 0.7601, 0.7665, 0.7664, 0.7762, 0.7472, 0.7964, 0.7139, 0.8108, 0.6926, 0.8297, 0.636, 0.725, 0.8001, 0.625, 1.0, 0.7917, 0.75, 0.8046, 0.7113, 0.75, 0.5, 0.75, 0.8366, 0.6663, 0.8382, 0.625, 0.8192, 0.625, 0.5, 0.9079, 0.07541, 0.7134, 0.4748, 0.75, 0.49, 0.9197, 0.4197, 0.99, 0.25, 0.9541, 0.1632, 0.9693, 0.2999, 0.99, 0.25, 0.25, 1.0, 0.125, 1.0, 0.125, 0.8795, 0.25, 0.875, 0.9405, 0.6849, 0.9016, 0.5, 1.0, 0.5, 1.0, 0.6582, 0.991, 0.6861, 0.75, 0.5574, 0.6861, 0.5, 0.75, 0.5, 0.6041, 0.9326, 0.5814, 0.9627, 0.5588, 0.9751, 0.5469, 0.9627, 0.5514, 0.9326, 0.5018, 0.9068, 0.4847, 1.0, 0.625, 1.0, 0.725, 0.8001, 0.7186, 0.7907, 0.7067, 0.7734, 0.6961, 0.8001, 0.6123, 0.9025, 0.6703, 0.2788, 0.5937, 0.2351, 0.554, 0.254, 0.3124, 0.2805, 0.2868, 0.06929, 0.561, 0.134, 1.0, 0.2377, 0.6822, 0.6593, 0.6551, 0.5515, 0.6421, 0.5, 0.75, 0.5, 0.75, 0.6631, 0.6073, 0.8158, 0.6083, 0.7809, 0.625, 0.5, 0.625, 0.8192, 0.8534, 1.0, 0.875, 0.9702, 0.875, 1.0, 0.3639, 0.3639, 0.4895, 0.3509, 0.3407, 0.2935, 0.6819, 0.2529, 0.8882, 0.3309, 1.0, 0.3193, 1.0, 0.7031, 0.6751, 0.6751, 1.0, 0.2861, 0.9001, 0.227, 1.0, 0.2151, 0.3168, 0.3168, 0.3124, 0.2805, 0.554, 0.254, 0.6703, 0.2788, 0.2377, 0.2377, 0.29, 0.03328, 0.2977, 0.04311, 0.3483, 0.06946, 0.3639, 0.0, 0.6751, 0.0, 0.8657, 0.8465, 0.8536, 0.8536, 0.4679, 0.4679, 0.545, 0.4695, 0.4662, 0.338, 0.3353, 0.3353, 0.7868, 0.5, 0.75, 0.5574, 0.75, 0.5, 0.4183, 0.5662, 0.47, 0.5862, 0.4808, 0.5907, 0.4505, 0.6182, 0.4372, 0.6138, 0.4229, 0.6182, 0.4166, 0.6287, 0.4215, 0.6391, 0.4344, 0.6435, 0.448, 0.6391, 0.4548, 0.6287, 0.4845, 0.5923, 0.5451, 0.6194, 0.5362, 0.63, 0.5399, 0.6449, 0.5113, 0.6879, 0.496, 0.6931, 0.4881, 0.7056, 0.4918, 0.7181, 0.5047, 0.7233, 0.625, 0.75, 0.375, 0.75, 0.375, 0.7029, 0.6741, 0.4586, 0.75, 0.49, 0.8836, 0.4347, 0.6583, 0.3166])
me_cheese_triangular_cell_004.materials.append(mat_material_003)
me_cheese_triangular_cell_004.materials.append(mat_material_004)
me_cheese_triangular_cell_004.use_remesh_fix_poles = True
me_cheese_triangular_cell_004.use_remesh_preserve_attributes = False
me_cheese_triangular_cell_004.use_mirror_vertex_groups = False
me_cheese_triangular_cell_004.update()
me_cheese_triangular_cell_001 = bpy.data.meshes.new('Cheese triangular_cell.001')
me_cheese_triangular_cell_001.from_pydata([(-0.07676, 0.1737, 0.01514), (-0.05972, 0.1612, -0.02402), (-0.0186, 0.156, -0.04024), (0.02252, 0.1612, -0.02402), (0.03956, 0.1737, 0.01514), (-0.1309, 0.1542, 0.02064), (-0.106, -0.05603, -0.08491), (-0.09247, -0.03939, -0.1227), (-0.07893, -0.05603, -0.1606), (-0.07332, -0.09622, -0.1762), (-0.07893, -0.1364, -0.1606), (0.1113, -0.07672, -0.1194), (0.1047, -0.0369, -0.1345), (0.0889, -0.02041, -0.171), (0.07308, -0.0369, -0.2076), (0.06652, -0.07672, -0.2227), (0.07308, -0.1165, -0.2076), (0.0889, -0.133, -0.171), (0.1047, -0.1165, -0.1345), (0.1643, 0.1293, 0.02363), (0.1485, 0.1129, -0.01291), (0.1419, 0.07304, -0.02804), (-0.06023, 0.1195, -0.31), (0.06023, 0.1195, -0.31), (0.1691, 0.07304, -0.0398), (0.1753, 0.03323, -0.0245), (0.1753, 0.1129, -0.0245), (0.1901, 0.1293, 0.01244), (0.09112, -0.07672, -0.2333), (0.09729, -0.1165, -0.218), (0.09729, -0.0369, -0.218), (0.1122, -0.02041, -0.1811), (0.1122, -0.133, -0.1811), (0.1271, -0.1165, -0.1442), (0.1271, -0.0369, -0.1442), (0.1332, -0.07672, -0.1289), (-0.1453, -0.05603, -0.09896), (-0.1302, -0.03939, -0.1363), (-0.1152, -0.1364, -0.1736), (-0.1152, -0.05603, -0.1736), (-0.109, -0.09622, -0.189), (-0.1856, 0.1542, 0.001065), (-0.1754, 0.08844, -0.02422), (-0.0186, 0.1908, -0.0514), (0.02252, 0.2173, 0.04439), (0.03956, 0.2063, 0.00471), (-0.07676, 0.2063, 0.00471), (-0.05972, 0.1954, -0.03496), (0.02252, 0.1954, -0.03496), (-0.05972, 0.2173, 0.04439), (-0.0186, 0.2218, 0.06082), (0.06023, -0.3084, -0.31), (-0.06023, -0.2647, -0.31), (-0.2092, 0.2331, 0.05966), (-0.08353, 0.2225, 0.0633), (-0.1958, 0.1656, 0.02651), (0.1397, -0.1561, -0.1127), (0.1253, -0.2249, -0.1486), (0.2239, 0.2444, 0.09628), (-0.1209, -0.1427, -0.1595), (0.08836, 0.2268, 0.07783), (0.1787, 0.02939, -0.01589), (0.1479, 0.03685, -0.01428), (0.1548, 0.03323, -0.01563), (-0.08537, -0.1443, -0.1426), (-0.1069, -0.0622, -0.0825), (-0.09685, -0.1188, -0.1105), (-0.1482, -0.07472, -0.09177), (-0.1776, 0.07376, -0.01858), (0.1979, 0.1207, 0.03177), (0.02338, 0.1856, 0.05233), (-0.05972, 0.1955, 0.05136), (-0.06382, 0.1832, 0.0449), (-0.06362, 0.2229, 0.06496), (0.00326, 0.1851, 0.05064), (-0.133, 0.1568, 0.02661), (-0.1267, 0.1213, 0.009101), (-0.1245, 0.1088, 0.002923), (0.168, 0.1255, 0.03209), (-0.1293, 0.08844, -0.007721), (-0.0186, 0.2136, 0.06345), (0.01689, 0.1918, 0.05499), (-0.06023, -0.2647, -0.31), (0.06023, -0.3084, -0.31), (-0.08353, 0.2225, 0.0633), (-0.2092, 0.2331, 0.05966), (0.08836, 0.2268, 0.07783), (-0.06362, 0.2229, 0.06496), (0.1397, -0.1561, -0.1127), (0.1253, -0.2249, -0.1486), (-0.1209, -0.1427, -0.1595), (0.02338, 0.1856, 0.05233), (0.01689, 0.1918, 0.05499), (0.2239, 0.2444, 0.09628), (-0.1958, 0.1656, 0.02651), (0.1787, 0.02939, -0.01589), (0.1548, 0.03323, -0.01563), (0.1479, 0.03685, -0.01428), (0.168, 0.1255, 0.03209), (-0.08537, -0.1443, -0.1426), (-0.09685, -0.1188, -0.1105), (-0.1069, -0.0622, -0.0825), (-0.1482, -0.07472, -0.09177), (-0.1776, 0.07376, -0.01858), (0.1979, 0.1207, 0.03177), (-0.05972, 0.1955, 0.05136), (-0.06382, 0.1832, 0.0449), (0.00326, 0.1851, 0.05064), (-0.133, 0.1568, 0.02661), (-0.1245, 0.1088, 0.002923), (-0.1267, 0.1213, 0.009101), (-0.1293, 0.08844, -0.007721), (-0.0186, 0.2136, 0.06345)], [], [(44, 45, 4, 91), (37, 7, 6, 36), (46, 47, 43, 48, 45, 23, 22, 84, 87, 49), (39, 8, 7, 37), (40, 9, 8, 39), (41, 5, 108, 55), (10, 9, 40, 38), (48, 43, 2, 3), (36, 6, 101, 102), (101, 6, 7, 8, 9, 10, 64, 100), (108, 5, 109, 110), (66, 99, 59, 52, 51, 57), (97, 96, 25, 24, 21), (98, 97, 21, 20, 19), (85, 84, 22), (86, 93, 23), (14, 30, 31, 13), (33, 32, 17, 18), (28, 29, 32, 88, 89, 83, 23, 30), (15, 14, 13, 12, 11, 18, 17, 16), (21, 24, 26, 20), (12, 34, 35, 11), (20, 26, 27, 19), (32, 29, 16, 17), (5, 41, 42, 111, 109), (15, 28, 30, 14), (19, 27, 104, 98), (13, 31, 34, 12), (29, 28, 15, 16), (35, 34, 31, 30, 23, 93, 104, 27, 26, 24, 25, 95, 88, 32, 33), (1, 47, 46, 0), (0, 46, 49, 105, 106), (45, 48, 3, 4), (50, 44, 91, 92, 112), (2, 43, 47, 1), (35, 33, 18, 11), (23, 83, 82, 22), (96, 95, 25), (87, 86, 23, 45, 44, 50, 49), (90, 64, 10, 38), (103, 111, 42), (0, 106, 107, 91, 4, 3, 2, 1), (76, 77, 79, 68, 67, 65, 66, 57, 56, 61, 63, 62, 78, 69, 58, 60, 81, 70, 74), (112, 105, 49, 50), (60, 73, 54, 53, 94, 75, 76, 74, 72, 71, 80, 81), (82, 90, 38, 40, 39, 37, 36, 102, 103, 42, 41, 55, 85, 22)])
me_cheese_triangular_cell_001.polygons.foreach_set('material_index', [1, 1, 0, 1, 1, 1, 1, 1, 1, 1, 1, 0, 1, 1, 0, 0, 1, 1, 0, 1, 1, 1, 1, 1, 1, 1, 1, 1, 1, 0, 1, 1, 1, 1, 1, 1, 0, 0, 0, 1, 1, 1, 0, 1, 0, 0])
_k = set([(51, 52), (51, 57), (52, 59), (53, 54), (53, 94), (54, 73), (55, 85), (55, 108), (56, 57), (56, 61), (58, 60), (58, 69), (59, 99), (60, 73), (61, 63), (62, 63), (62, 78), (64, 90), (64, 100), (65, 66), (65, 67), (66, 99), (67, 68), (68, 79), (69, 78), (70, 74), (70, 81), (71, 72), (71, 80), (72, 74), (75, 76), (75, 94), (76, 77), (77, 79), (80, 81), (82, 83), (82, 90), (83, 89), (84, 85), (84, 87), (86, 87), (86, 93), (88, 89), (88, 95), (91, 92), (91, 107), (92, 112), (93, 104), (95, 96), (96, 97), (97, 98), (98, 104), (100, 101), (101, 102), (102, 103), (103, 111), (105, 106), (105, 112), (106, 107), (108, 110), (109, 110), (109, 111)])
me_cheese_triangular_cell_001.attributes.new('sharp_edge', 'BOOLEAN', 'EDGE').data.foreach_set('value', [ (min(e.vertices), max(e.vertices)) in _k for e in me_cheese_triangular_cell_001.edges])
_uv = me_cheese_triangular_cell_001.uv_layers.new(name='UVMap')
_uv.uv.foreach_set('vector', [0.125, 0.86, 0.25, 0.8529, 0.25, 1.0, 0.125, 0.9906, 0.75, 0.6765, 0.75, 0.5, 0.875, 0.5, 0.875, 0.6834, 0.8337, 0.6139, 0.821, 0.5995, 0.773, 0.5936, 0.7231, 0.5996, 0.7068, 0.6139, 0.625, 0.5, 0.875, 0.5, 0.83, 0.6351, 0.8098, 0.6357, 0.8096, 0.6283, 0.625, 0.6695, 0.625, 0.5, 0.75, 0.5, 0.75, 0.6765, 0.5, 0.6666, 0.5, 0.5, 0.625, 0.5, 0.625, 0.6695, 0.625, 0.6562, 0.625, 0.5, 0.637, 0.5, 0.6771, 0.6591, 0.375, 0.5, 0.5, 0.5, 0.5, 0.6666, 0.375, 0.6695, 0.375, 0.8457, 0.5, 0.8427, 0.5, 1.0, 0.375, 1.0, 0.875, 0.6834, 0.875, 0.5, 0.8942, 0.5, 0.9331, 0.6848, 0.8937, 0.4305, 0.9197, 0.4197, 0.99, 0.25, 0.9197, 0.08029, 0.75, 0.01, 0.5803, 0.08029, 0.5469, 0.161, 0.6545, 0.3049, 0.9265, 0.09665, 0.9197, 0.08029, 0.8025, 0.03174, 0.8347, 0.04867, 0.3653, 0.3653, 0.4835, 0.3813, 0.5125, 0.332, 0.4825, 0.2915, 0.7382, 0.2923, 0.6737, 0.6737, 0.3864, 1.0, 0.375, 0.9696, 0.375, 0.8704, 0.5, 0.8686, 0.5, 1.0, 0.4737, 0.2893, 0.09573, 0.0739, 0.25, 0.01, 0.4197, 0.08029, 0.49, 0.25, 0.7259, 0.7981, 0.83, 0.6351, 0.875, 0.5, 0.6704, 0.6408, 0.625, 0.6638, 0.625, 0.5, 0.625, 1.0, 0.625, 0.8829, 0.75, 0.8874, 0.75, 1.0, 0.125, 0.8919, 0.25, 0.8874, 0.25, 1.0, 0.125, 1.0, 0.5066, 0.5309, 0.4831, 0.5371, 0.4721, 0.552, 0.4565, 0.5796, 0.4183, 0.5651, 0.3759, 0.5, 0.625, 0.5, 0.5283, 0.5371, 0.25, 0.01, 0.4197, 0.08029, 0.49, 0.25, 0.4197, 0.4197, 0.25, 0.49, 0.08029, 0.4197, 0.01, 0.25, 0.08029, 0.08029, 0.5, 1.0, 0.5, 0.8686, 0.625, 0.8704, 0.625, 1.0, 0.875, 1.0, 0.875, 0.8919, 1.0, 0.8938, 1.0, 1.0, 0.625, 1.0, 0.625, 0.8704, 0.75, 0.875, 0.75, 1.0, 0.25, 0.8874, 0.375, 0.8829, 0.375, 1.0, 0.25, 1.0, 0.625, 0.5, 0.625, 0.6562, 0.5, 0.6533, 0.5, 0.5216, 0.5387, 0.5, 0.5, 1.0, 0.5, 0.881, 0.625, 0.8829, 0.625, 1.0, 0.75, 1.0, 0.75, 0.875, 0.8154, 0.8773, 0.779, 1.0, 0.75, 1.0, 0.75, 0.8874, 0.875, 0.8919, 0.875, 1.0, 0.375, 0.8829, 0.5, 0.881, 0.5, 1.0, 0.375, 1.0, 0.5002, 0.573, 0.5229, 0.5669, 0.5348, 0.552, 0.5283, 0.5371, 0.625, 0.5, 0.625, 0.6638, 0.5805, 0.6378, 0.5867, 0.63, 0.5844, 0.6151, 0.5691, 0.609, 0.5486, 0.6151, 0.5458, 0.6186, 0.4565, 0.5796, 0.4721, 0.552, 0.4794, 0.5669, 0.625, 1.0, 0.625, 0.8457, 0.75, 0.8529, 0.75, 1.0, 0.75, 1.0, 0.75, 0.8529, 0.875, 0.86, 0.875, 0.9584, 0.845, 1.0, 0.25, 0.8529, 0.375, 0.8457, 0.375, 1.0, 0.25, 1.0, 0.0, 0.863, 0.125, 0.86, 0.125, 0.9906, 0.1079, 0.9783, 0.0, 0.9002, 0.5, 1.0, 0.5, 0.8427, 0.625, 0.8457, 0.625, 1.0, 0.0, 0.8938, 0.125, 0.8919, 0.125, 1.0, 0.0, 1.0, 0.625, 0.5, 0.3759, 0.5, 0.2042, 0.5, 0.875, 0.5, 0.375, 0.9696, 0.3459, 0.8715, 0.375, 0.8704, 0.8098, 0.6357, 0.6717, 0.6402, 0.625, 0.5, 0.7068, 0.6139, 0.7275, 0.6283, 0.7679, 0.6342, 0.8096, 0.6283, 0.328, 0.6721, 0.3155, 0.5, 0.375, 0.5, 0.375, 0.6695, 0.4721, 0.6539, 0.5, 0.5216, 0.5, 0.6533, 0.49, 0.25, 0.4366, 0.3789, 0.1598, 0.4038, 0.07675, 0.4111, 0.01, 0.25, 0.08029, 0.08029, 0.25, 0.01, 0.4197, 0.08029, 0.3238, 0.3238, 0.3268, 0.3074, 0.3203, 0.275, 0.2531, 0.2208, 0.2941, 0.02812, 0.3514, 0.07434, 0.3653, 0.0, 0.6737, 0.0, 0.6938, 0.1085, 0.7479, 0.4012, 0.7146, 0.3903, 0.7051, 0.3907, 0.7329, 0.5316, 0.7745, 0.5452, 0.8106, 0.7403, 0.6224, 0.6224, 0.5232, 0.5232, 0.5322, 0.5188, 0.5042, 0.5042, 1.0, 0.9002, 0.875, 0.9584, 0.875, 0.86, 1.0, 0.863, 0.996, 0.6169, 0.8001, 0.4114, 0.7738, 0.3838, 0.5694, 0.2093, 0.7789, 0.2279, 0.8908, 0.3151, 1.0, 0.3238, 1.0, 0.5042, 0.9121, 0.4111, 0.8832, 0.4168, 0.8891, 0.4739, 1.0, 0.5232, 0.2042, 0.5, 0.41, 0.6214, 0.4185, 0.61, 0.4791, 0.5976, 0.5358, 0.61, 0.5497, 0.6401, 0.5197, 0.6702, 0.4959, 0.676, 0.6618, 0.735, 0.6787, 0.7305, 0.7158, 0.7509, 0.7076, 0.7714, 0.7259, 0.7981, 0.875, 0.5])
me_cheese_triangular_cell_001.materials.append(mat_material_003)
me_cheese_triangular_cell_001.materials.append(mat_material_004)
me_cheese_triangular_cell_001.use_remesh_fix_poles = True
me_cheese_triangular_cell_001.use_remesh_preserve_attributes = False
me_cheese_triangular_cell_001.use_mirror_vertex_groups = False
me_cheese_triangular_cell_001.update()

# ---- objects
ob_cheese_triangular_cell = bpy.data.objects.new('Cheese triangular_cell', me_cheese_triangular_cell_003)
ob_cheese_triangular_cell_001 = bpy.data.objects.new('Cheese triangular_cell.001', me_cheese_triangular_cell_004)
ob_cheese_triangular_cell_002 = bpy.data.objects.new('Cheese triangular_cell.002', me_cheese_triangular_cell_001)

# ---- transforms, parenting, visibility, modifiers, constraints
ob_cheese_triangular_cell.location = (0.0, 0.0, 0.0)
ob_cheese_triangular_cell.rotation_euler = (1.571, -0.0, 0.0)
ob_cheese_triangular_cell.lineart.crease_threshold = 0.0
ob_cheese_triangular_cell_001.location = (0.0, 0.0, 0.0)
ob_cheese_triangular_cell_001.rotation_euler = (1.571, -0.0, 0.0)
ob_cheese_triangular_cell_001.lineart.crease_threshold = 0.0
ob_cheese_triangular_cell_002.location = (0.0, 0.0, 0.0)
ob_cheese_triangular_cell_002.rotation_euler = (1.571, -0.0, 0.0)
ob_cheese_triangular_cell_002.lineart.crease_threshold = 0.0

# ---- collection membership
col_collection.objects.link(ob_cheese_triangular_cell)
col_collection.objects.link(ob_cheese_triangular_cell_001)
col_collection.objects.link(ob_cheese_triangular_cell_002)

# ---- scene / render settings (as saved in the file)
scene.frame_start = 1; scene.frame_end = 250; scene.frame_set(1)
scene.render.engine = 'BLENDER_EEVEE_NEXT'
scene.cycles.use_denoising = False
scene.cycles.samples = 128
scene.cycles.sampling_pattern = 'TABULATED_SOBOL'
scene.cycles.use_adaptive_sampling = False
scene.cycles.use_light_tree = False
scene.view_settings.view_transform = 'Filmic'
bpy.context.view_layer.update()

# ---- added for rendering (the .blend has no active camera and no usable light): camera, sun
cam_auto = bpy.data.cameras.new('AutoCamera')
cam_auto.lens = 50.0
cam_auto.sensor_width = 36.0
cam_auto.clip_end = 1000.0
ob_auto_camera = bpy.data.objects.new('AutoCamera', cam_auto)
scene.collection.objects.link(ob_auto_camera)
ob_auto_camera.location = (1.03285, -1.27478, 0.826279)
ob_auto_camera.rotation_euler = (1.09748, -7.21219e-08, 0.694738)
scene.camera = ob_auto_camera
light_auto_sun = bpy.data.lights.new('AutoSun', 'SUN')
light_auto_sun.energy = 3.0
light_auto_sun.angle = 0.0523599
ob_auto_sun = bpy.data.objects.new('AutoSun', light_auto_sun)
scene.collection.objects.link(ob_auto_sun)
ob_auto_sun.rotation_euler = (0.872665, 0.174533, 0.523599)
bpy.context.view_layer.update()
